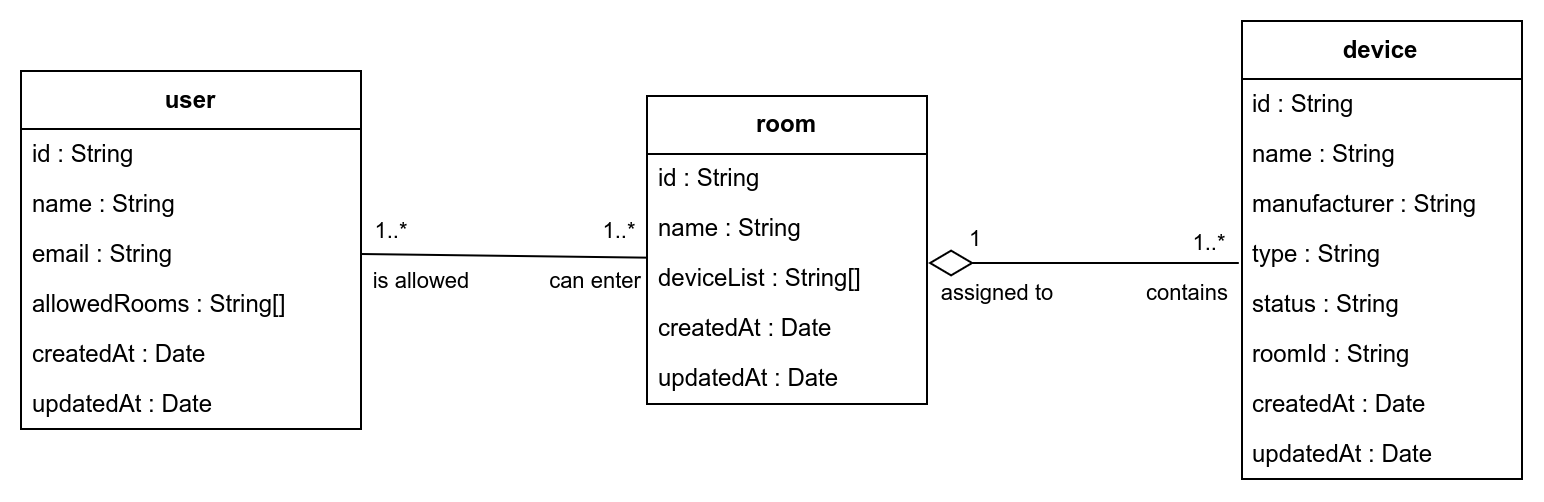

The diagram above was exported from draw.io. Its source (the exported page's mxGraphModel, read from the mxfile embedded in the PNG):
<mxGraphModel dx="989" dy="570" grid="1" gridSize="10" guides="1" tooltips="1" connect="1" arrows="1" fold="1" page="1" pageScale="1" pageWidth="827" pageHeight="1169" background="#ffffff" math="0" shadow="0">
  <root>
    <mxCell id="0" />
    <mxCell id="1" parent="0" />
    <mxCell id="5" value="device" style="swimlane;fontStyle=1;align=center;verticalAlign=middle;childLayout=stackLayout;horizontal=1;startSize=29;horizontalStack=0;resizeParent=1;resizeParentMax=0;resizeLast=0;collapsible=0;marginBottom=0;html=1;whiteSpace=wrap;fontColor=light-dark(#000000,#EDEDED);labelBackgroundColor=none;" parent="1" vertex="1">
      <mxGeometry x="640.44" y="110" width="140" height="229" as="geometry" />
    </mxCell>
    <mxCell id="6" value="id&lt;span style=&quot;&quot;&gt;&amp;nbsp;: String&lt;/span&gt;" style="text;html=1;strokeColor=none;fillColor=none;align=left;verticalAlign=middle;spacingLeft=4;spacingRight=4;overflow=hidden;rotatable=0;points=[[0,0.5],[1,0.5]];portConstraint=eastwest;whiteSpace=wrap;fontColor=light-dark(#000000,#EDEDED);labelBackgroundColor=none;" parent="5" vertex="1">
      <mxGeometry y="29" width="140" height="25" as="geometry" />
    </mxCell>
    <mxCell id="7" value="name&lt;span style=&quot;&quot;&gt;&amp;nbsp;: String&lt;/span&gt;" style="text;html=1;strokeColor=none;fillColor=none;align=left;verticalAlign=middle;spacingLeft=4;spacingRight=4;overflow=hidden;rotatable=0;points=[[0,0.5],[1,0.5]];portConstraint=eastwest;whiteSpace=wrap;fontColor=light-dark(#000000,#EDEDED);labelBackgroundColor=none;" parent="5" vertex="1">
      <mxGeometry y="54" width="140" height="25" as="geometry" />
    </mxCell>
    <mxCell id="8" value="manufacturer&lt;span style=&quot;&quot;&gt;&amp;nbsp;: String&lt;/span&gt;" style="text;html=1;strokeColor=none;fillColor=none;align=left;verticalAlign=middle;spacingLeft=4;spacingRight=4;overflow=hidden;rotatable=0;points=[[0,0.5],[1,0.5]];portConstraint=eastwest;whiteSpace=wrap;fontColor=light-dark(#000000,#EDEDED);labelBackgroundColor=none;" parent="5" vertex="1">
      <mxGeometry y="79" width="140" height="25" as="geometry" />
    </mxCell>
    <mxCell id="39" value="type&lt;span style=&quot;&quot;&gt;&amp;nbsp;: String&lt;/span&gt;" style="text;html=1;strokeColor=none;fillColor=none;align=left;verticalAlign=middle;spacingLeft=4;spacingRight=4;overflow=hidden;rotatable=0;points=[[0,0.5],[1,0.5]];portConstraint=eastwest;whiteSpace=wrap;fontColor=light-dark(#000000,#EDEDED);labelBackgroundColor=none;" parent="5" vertex="1">
      <mxGeometry y="104" width="140" height="25" as="geometry" />
    </mxCell>
    <mxCell id="9" value="status&lt;span style=&quot;&quot;&gt;&amp;nbsp;: String&lt;/span&gt;" style="text;html=1;strokeColor=none;fillColor=none;align=left;verticalAlign=middle;spacingLeft=4;spacingRight=4;overflow=hidden;rotatable=0;points=[[0,0.5],[1,0.5]];portConstraint=eastwest;whiteSpace=wrap;fontColor=light-dark(#000000,#EDEDED);labelBackgroundColor=none;" parent="5" vertex="1">
      <mxGeometry y="129" width="140" height="25" as="geometry" />
    </mxCell>
    <mxCell id="10" value="roomId&lt;span style=&quot;&quot;&gt;&amp;nbsp;: String&lt;/span&gt;" style="text;html=1;strokeColor=none;fillColor=none;align=left;verticalAlign=middle;spacingLeft=4;spacingRight=4;overflow=hidden;rotatable=0;points=[[0,0.5],[1,0.5]];portConstraint=eastwest;whiteSpace=wrap;fontColor=light-dark(#000000,#EDEDED);labelBackgroundColor=none;" parent="5" vertex="1">
      <mxGeometry y="154" width="140" height="25" as="geometry" />
    </mxCell>
    <mxCell id="40" value="createdAt&lt;span style=&quot;&quot;&gt;&amp;nbsp;: Date&lt;/span&gt;" style="text;html=1;strokeColor=none;fillColor=none;align=left;verticalAlign=middle;spacingLeft=4;spacingRight=4;overflow=hidden;rotatable=0;points=[[0,0.5],[1,0.5]];portConstraint=eastwest;whiteSpace=wrap;fontColor=light-dark(#000000,#EDEDED);labelBackgroundColor=none;" parent="5" vertex="1">
      <mxGeometry y="179" width="140" height="25" as="geometry" />
    </mxCell>
    <mxCell id="41" value="updatedAt&lt;span style=&quot;&quot;&gt;&amp;nbsp;: Date&lt;/span&gt;" style="text;html=1;strokeColor=none;fillColor=none;align=left;verticalAlign=middle;spacingLeft=4;spacingRight=4;overflow=hidden;rotatable=0;points=[[0,0.5],[1,0.5]];portConstraint=eastwest;whiteSpace=wrap;fontColor=light-dark(#000000,#EDEDED);labelBackgroundColor=none;" parent="5" vertex="1">
      <mxGeometry y="204" width="140" height="25" as="geometry" />
    </mxCell>
    <mxCell id="21" value="room" style="swimlane;fontStyle=1;align=center;verticalAlign=middle;childLayout=stackLayout;horizontal=1;startSize=29;horizontalStack=0;resizeParent=1;resizeParentMax=0;resizeLast=0;collapsible=0;marginBottom=0;html=1;whiteSpace=wrap;fontColor=light-dark(#000000,#EDEDED);strokeColor=default;labelBackgroundColor=none;" parent="1" vertex="1">
      <mxGeometry x="343" y="147.5" width="140" height="154" as="geometry" />
    </mxCell>
    <mxCell id="22" value="id&lt;span style=&quot;&quot;&gt;&amp;nbsp;: String&lt;/span&gt;" style="text;html=1;strokeColor=none;fillColor=none;align=left;verticalAlign=middle;spacingLeft=4;spacingRight=4;overflow=hidden;rotatable=0;points=[[0,0.5],[1,0.5]];portConstraint=eastwest;whiteSpace=wrap;fontColor=light-dark(#000000,#EDEDED);labelBackgroundColor=none;" parent="21" vertex="1">
      <mxGeometry y="29" width="140" height="25" as="geometry" />
    </mxCell>
    <mxCell id="23" value="name&lt;span style=&quot;&quot;&gt;&amp;nbsp;: String&lt;/span&gt;" style="text;html=1;strokeColor=none;fillColor=none;align=left;verticalAlign=middle;spacingLeft=4;spacingRight=4;overflow=hidden;rotatable=0;points=[[0,0.5],[1,0.5]];portConstraint=eastwest;whiteSpace=wrap;fontColor=light-dark(#000000,#EDEDED);labelBackgroundColor=none;" parent="21" vertex="1">
      <mxGeometry y="54" width="140" height="25" as="geometry" />
    </mxCell>
    <mxCell id="42" value="deviceList&lt;span style=&quot;&quot;&gt;&amp;nbsp;: String[]&lt;/span&gt;" style="text;html=1;strokeColor=none;fillColor=none;align=left;verticalAlign=middle;spacingLeft=4;spacingRight=4;overflow=hidden;rotatable=0;points=[[0,0.5],[1,0.5]];portConstraint=eastwest;whiteSpace=wrap;fontColor=light-dark(#000000,#EDEDED);labelBackgroundColor=none;" parent="21" vertex="1">
      <mxGeometry y="79" width="140" height="25" as="geometry" />
    </mxCell>
    <mxCell id="46" value="createdAt&lt;span style=&quot;&quot;&gt;&amp;nbsp;: Date&lt;/span&gt;" style="text;html=1;strokeColor=none;fillColor=none;align=left;verticalAlign=middle;spacingLeft=4;spacingRight=4;overflow=hidden;rotatable=0;points=[[0,0.5],[1,0.5]];portConstraint=eastwest;whiteSpace=wrap;fontColor=light-dark(#000000,#EDEDED);labelBackgroundColor=none;" parent="21" vertex="1">
      <mxGeometry y="104" width="140" height="25" as="geometry" />
    </mxCell>
    <mxCell id="47" value="updatedAt&lt;span style=&quot;&quot;&gt;&amp;nbsp;: Date&lt;/span&gt;" style="text;html=1;strokeColor=none;fillColor=none;align=left;verticalAlign=middle;spacingLeft=4;spacingRight=4;overflow=hidden;rotatable=0;points=[[0,0.5],[1,0.5]];portConstraint=eastwest;whiteSpace=wrap;fontColor=light-dark(#000000,#EDEDED);labelBackgroundColor=none;" parent="21" vertex="1">
      <mxGeometry y="129" width="140" height="25" as="geometry" />
    </mxCell>
    <mxCell id="27" value="user" style="swimlane;fontStyle=1;align=center;verticalAlign=middle;childLayout=stackLayout;horizontal=1;startSize=29;horizontalStack=0;resizeParent=1;resizeParentMax=0;resizeLast=0;collapsible=0;marginBottom=0;html=1;whiteSpace=wrap;fontColor=light-dark(#000000,#EDEDED);strokeColor=#000000;labelBackgroundColor=none;" parent="1" vertex="1">
      <mxGeometry x="30" y="135" width="170" height="179" as="geometry" />
    </mxCell>
    <mxCell id="66" value="id&lt;span style=&quot;&quot;&gt;&amp;nbsp;: String&lt;/span&gt;" style="text;html=1;strokeColor=none;fillColor=none;align=left;verticalAlign=middle;spacingLeft=4;spacingRight=4;overflow=hidden;rotatable=0;points=[[0,0.5],[1,0.5]];portConstraint=eastwest;whiteSpace=wrap;fontColor=light-dark(#000000,#EDEDED);labelBackgroundColor=none;" vertex="1" parent="27">
      <mxGeometry y="29" width="170" height="25" as="geometry" />
    </mxCell>
    <mxCell id="29" value="name&lt;span style=&quot;&quot;&gt;&amp;nbsp;: String&lt;/span&gt;" style="text;html=1;strokeColor=none;fillColor=none;align=left;verticalAlign=middle;spacingLeft=4;spacingRight=4;overflow=hidden;rotatable=0;points=[[0,0.5],[1,0.5]];portConstraint=eastwest;whiteSpace=wrap;fontColor=light-dark(#000000,#EDEDED);labelBackgroundColor=none;" parent="27" vertex="1">
      <mxGeometry y="54" width="170" height="25" as="geometry" />
    </mxCell>
    <mxCell id="48" value="email&lt;span style=&quot;&quot;&gt;&amp;nbsp;: String&lt;/span&gt;" style="text;html=1;strokeColor=none;fillColor=none;align=left;verticalAlign=middle;spacingLeft=4;spacingRight=4;overflow=hidden;rotatable=0;points=[[0,0.5],[1,0.5]];portConstraint=eastwest;whiteSpace=wrap;fontColor=light-dark(#000000,#EDEDED);labelBackgroundColor=none;" parent="27" vertex="1">
      <mxGeometry y="79" width="170" height="25" as="geometry" />
    </mxCell>
    <mxCell id="52" value="allowedRooms&lt;span style=&quot;&quot;&gt;&amp;nbsp;: String[]&amp;nbsp;&lt;/span&gt;" style="text;html=1;strokeColor=none;fillColor=none;align=left;verticalAlign=middle;spacingLeft=4;spacingRight=4;overflow=hidden;rotatable=0;points=[[0,0.5],[1,0.5]];portConstraint=eastwest;whiteSpace=wrap;fontColor=light-dark(#000000,#EDEDED);labelBackgroundColor=none;" parent="27" vertex="1">
      <mxGeometry y="104" width="170" height="25" as="geometry" />
    </mxCell>
    <mxCell id="50" value="createdAt&lt;span style=&quot;&quot;&gt;&amp;nbsp;: Date&lt;/span&gt;" style="text;html=1;strokeColor=none;fillColor=none;align=left;verticalAlign=middle;spacingLeft=4;spacingRight=4;overflow=hidden;rotatable=0;points=[[0,0.5],[1,0.5]];portConstraint=eastwest;whiteSpace=wrap;fontColor=light-dark(#000000,#EDEDED);labelBackgroundColor=none;" parent="27" vertex="1">
      <mxGeometry y="129" width="170" height="25" as="geometry" />
    </mxCell>
    <mxCell id="51" value="updatedAt&lt;span style=&quot;&quot;&gt;&amp;nbsp;: Date&lt;/span&gt;" style="text;html=1;strokeColor=none;fillColor=none;align=left;verticalAlign=middle;spacingLeft=4;spacingRight=4;overflow=hidden;rotatable=0;points=[[0,0.5],[1,0.5]];portConstraint=eastwest;whiteSpace=wrap;fontColor=light-dark(#000000,#EDEDED);labelBackgroundColor=none;" parent="27" vertex="1">
      <mxGeometry y="154" width="170" height="25" as="geometry" />
    </mxCell>
    <mxCell id="34" style="edgeStyle=none;html=1;entryX=1.004;entryY=0.18;entryDx=0;entryDy=0;entryPerimeter=0;endArrow=diamondThin;endFill=0;exitX=-0.011;exitY=0.68;exitDx=0;exitDy=0;exitPerimeter=0;endSize=20;fontColor=light-dark(#000000,#EDEDED);labelBackgroundColor=none;" parent="1" source="39" target="42" edge="1">
      <mxGeometry relative="1" as="geometry">
        <mxPoint x="560" y="156.70615740740737" as="sourcePoint" />
        <mxPoint x="457.20000000000005" y="137.286" as="targetPoint" />
      </mxGeometry>
    </mxCell>
    <mxCell id="36" value="1" style="edgeLabel;html=1;align=center;verticalAlign=middle;resizable=0;points=[];fontColor=light-dark(#000000,#EDEDED);labelBackgroundColor=none;" parent="34" vertex="1" connectable="0">
      <mxGeometry x="0.7055" y="-4" relative="1" as="geometry">
        <mxPoint y="-8" as="offset" />
      </mxGeometry>
    </mxCell>
    <mxCell id="37" value="1..*" style="edgeLabel;html=1;align=center;verticalAlign=middle;resizable=0;points=[];fontColor=light-dark(#000000,#EDEDED);labelBackgroundColor=none;" parent="34" vertex="1" connectable="0">
      <mxGeometry x="-0.8437" y="-2" relative="1" as="geometry">
        <mxPoint x="-3" y="-8" as="offset" />
      </mxGeometry>
    </mxCell>
    <mxCell id="64" value="assigned to" style="edgeLabel;html=1;align=center;verticalAlign=middle;resizable=0;points=[];fontColor=light-dark(#000000,#EDEDED);labelBackgroundColor=none;" vertex="1" connectable="0" parent="34">
      <mxGeometry x="0.6086" y="3" relative="1" as="geometry">
        <mxPoint x="4" y="12" as="offset" />
      </mxGeometry>
    </mxCell>
    <mxCell id="65" value="contains" style="edgeLabel;html=1;align=center;verticalAlign=middle;resizable=0;points=[];fontColor=light-dark(#000000,#EDEDED);labelBackgroundColor=none;" vertex="1" connectable="0" parent="34">
      <mxGeometry x="-0.4286" y="-1" relative="1" as="geometry">
        <mxPoint x="18" y="16" as="offset" />
      </mxGeometry>
    </mxCell>
    <mxCell id="55" value="" style="edgeStyle=none;html=1;exitX=0.001;exitY=0.073;exitDx=0;exitDy=0;exitPerimeter=0;entryX=1;entryY=0.5;entryDx=0;entryDy=0;endArrow=none;endFill=0;endSize=20;fontColor=light-dark(#000000,#EDEDED);labelBackgroundColor=none;" parent="1" source="42" target="48" edge="1">
      <mxGeometry relative="1" as="geometry">
        <mxPoint x="320" y="217.16304347826087" as="sourcePoint" />
        <mxPoint x="230" y="231.83695652173913" as="targetPoint" />
      </mxGeometry>
    </mxCell>
    <mxCell id="56" value="1..*" style="edgeLabel;html=1;align=center;verticalAlign=middle;resizable=0;points=[];fontColor=light-dark(#000000,#EDEDED);labelBackgroundColor=none;" parent="55" vertex="1" connectable="0">
      <mxGeometry x="0.365" y="-1" relative="1" as="geometry">
        <mxPoint x="-31" y="-11" as="offset" />
      </mxGeometry>
    </mxCell>
    <mxCell id="57" value="1..*" style="edgeLabel;html=1;align=center;verticalAlign=middle;resizable=0;points=[];fontColor=light-dark(#000000,#EDEDED);labelBackgroundColor=none;" parent="55" vertex="1" connectable="0">
      <mxGeometry x="-0.7769" y="1" relative="1" as="geometry">
        <mxPoint x="1" y="-14" as="offset" />
      </mxGeometry>
    </mxCell>
    <mxCell id="60" value="can enter" style="edgeLabel;html=1;align=center;verticalAlign=middle;resizable=0;points=[];fontColor=light-dark(#000000,#EDEDED);labelBackgroundColor=none;" parent="55" vertex="1" connectable="0">
      <mxGeometry x="-0.6905" relative="1" as="geometry">
        <mxPoint x="-4" y="12" as="offset" />
      </mxGeometry>
    </mxCell>
    <mxCell id="62" value="is allowed" style="edgeLabel;html=1;align=center;verticalAlign=middle;resizable=0;points=[];fontColor=light-dark(#000000,#EDEDED);labelBackgroundColor=none;" parent="1" vertex="1" connectable="0">
      <mxGeometry x="230.00196625610488" y="240.00456038433524" as="geometry" />
    </mxCell>
  </root>
</mxGraphModel>